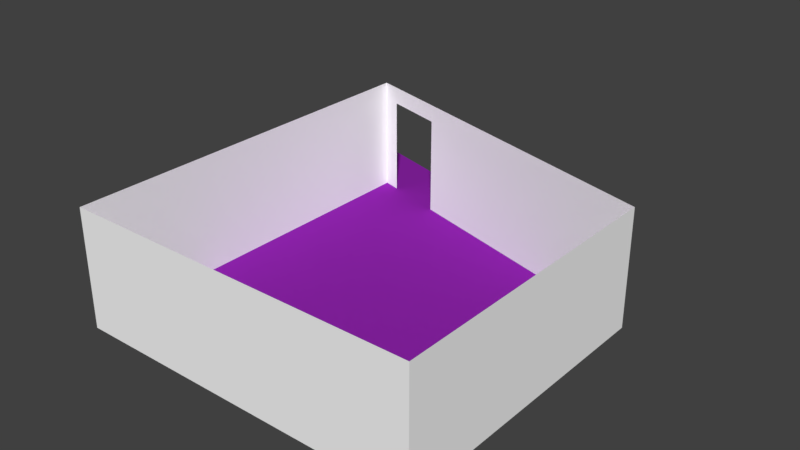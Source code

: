 # Source: kitchen_room.blend  (saved by Blender 2.79.0; exported with 4.5.12 LTS)
import bpy
from mathutils import Matrix  # noqa: F401  (used for matrix-valued properties, if any)

bpy.ops.wm.read_factory_settings(use_empty=True)
scene = bpy.context.scene
scene.name = 'Scene'

# ---- collections
col_collection_1 = bpy.data.collections.new('Collection 1'); scene.collection.children.link(col_collection_1)

# ---- materials (node trees are filled in below, after node groups)
mat_walls = bpy.data.materials.new('walls')
mat_walls.alpha_threshold = 0.0
mat_walls.use_transparent_shadow = False
mat_walls.diffuse_color = (0.956, 0.956, 0.956, 1.0)
mat_walls.roughness = 0.5
mat_walls.line_color = (0.0, 0.0, 0.0, 1.0)
mat_kitchenfloor = bpy.data.materials.new('kitchenFloor')
mat_kitchenfloor.alpha_threshold = 0.0
mat_kitchenfloor.use_transparent_shadow = False
mat_kitchenfloor.diffuse_color = (0.2705, 0.01764, 0.402, 1.0)
mat_kitchenfloor.roughness = 0.5

# ---- material node trees

# ---- world
world_world = bpy.data.worlds.new('World'); scene.world = world_world
world_world.color = (0.05088, 0.05088, 0.05088)
world_world.use_sun_shadow = False
world_world.sun_shadow_jitter_overblur = 0.0
world_world.cycles.sampling_method = 'MANUAL'

# ---- meshes
me_cube_001 = bpy.data.meshes.new('Cube.001')
me_cube_001.from_pydata([(-1.0, -1.0, -1.0), (-1.0, -1.0, 1.0), (-1.0, 1.221, -1.0), (-1.0, 1.221, 1.0), (1.0, -1.0, -1.0), (1.0, -1.0, 1.0), (1.0, 0.6667, -1.0), (1.0, 0.6667, 1.0), (-0.5529, 1.096, -1.0), (-0.898, 1.193, -1.0), (-0.5529, 1.096, 0.7), (-0.898, 1.193, 0.7), (-0.5529, 1.436, -1.0), (-0.898, 1.532, -1.0), (-1.29, 1.302, -1.0), (-1.29, 1.641, -1.0)], [], [(0, 2, 3, 1), (2, 9, 11, 10, 8, 6, 7, 3), (6, 4, 5, 7), (4, 0, 1, 5), (2, 0, 4, 6, 8, 9), (9, 8, 12, 13), (9, 13, 15, 14)])
me_cube_001.polygons.foreach_set('material_index', [0, 0, 0, 0, 1, 1, 1])
me_cube_001.materials.append(mat_walls)
me_cube_001.materials.append(mat_kitchenfloor)
me_cube_001.use_remesh_preserve_volume = False
me_cube_001.use_remesh_preserve_attributes = False
me_cube_001.use_mirror_vertex_groups = False
me_cube_001.update()

# ---- objects
ob_cube = bpy.data.objects.new('Cube', me_cube_001)

# ---- transforms, parenting, visibility, modifiers, constraints
ob_cube.location = (0.0, 0.0, 0.0)
ob_cube.scale = (3.0, 3.0, 1.0)
ob_cube.lineart.crease_threshold = 0.0

# ---- collection membership
col_collection_1.objects.link(ob_cube)

# ---- scene / render settings (as saved in the file)
scene.frame_start = 1; scene.frame_end = 250; scene.frame_set(0)
scene.render.engine = 'BLENDER_EEVEE_NEXT'
scene.render.resolution_percentage = 50
scene.render.dither_intensity = 0.0
scene.cycles.use_denoising = False
scene.cycles.samples = 128
scene.cycles.sampling_pattern = 'TABULATED_SOBOL'
scene.cycles.use_adaptive_sampling = False
scene.cycles.use_light_tree = False
scene.cycles.blur_glossy = 0.0
scene.cycles.sample_clamp_indirect = 0.0
scene.view_settings.view_transform = 'Standard'
bpy.context.view_layer.update()

# ---- added for rendering (the .blend has no active camera and no usable light): camera, sun
cam_auto = bpy.data.cameras.new('AutoCamera')
cam_auto.lens = 50.0
cam_auto.sensor_width = 36.0
cam_auto.clip_end = 1000.0
ob_auto_camera = bpy.data.objects.new('AutoCamera', cam_auto)
scene.collection.objects.link(ob_auto_camera)
ob_auto_camera.location = (9.4424, -10.8911, 7.90172)
ob_auto_camera.rotation_euler = (1.09748, -7.21219e-08, 0.694738)
scene.camera = ob_auto_camera
light_auto_sun = bpy.data.lights.new('AutoSun', 'SUN')
light_auto_sun.energy = 3.0
light_auto_sun.angle = 0.0523599
ob_auto_sun = bpy.data.objects.new('AutoSun', light_auto_sun)
scene.collection.objects.link(ob_auto_sun)
ob_auto_sun.rotation_euler = (0.872665, 0.174533, 0.523599)
bpy.context.view_layer.update()
